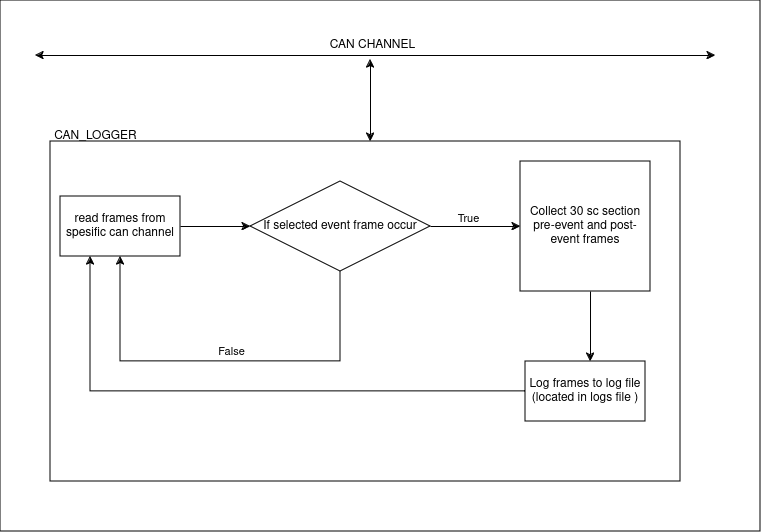

The diagram above was exported from draw.io. Its source (the exported page's mxGraphModel, read from the mxfile embedded in the PNG):
<mxGraphModel dx="2037" dy="750" grid="1" gridSize="10" guides="1" tooltips="1" connect="1" arrows="1" fold="1" page="1" pageScale="1" pageWidth="850" pageHeight="1100" math="0" shadow="0">
  <root>
    <mxCell id="0" />
    <mxCell id="1" parent="0" />
    <mxCell id="gA4Rs9qMRWt9MiBdRbMl-23" value="" style="rounded=0;whiteSpace=wrap;html=1;" vertex="1" parent="1">
      <mxGeometry x="70" y="69" width="760" height="531" as="geometry" />
    </mxCell>
    <mxCell id="gA4Rs9qMRWt9MiBdRbMl-1" value="" style="endArrow=classic;startArrow=classic;html=1;rounded=0;" edge="1" parent="1">
      <mxGeometry width="50" height="50" relative="1" as="geometry">
        <mxPoint x="105" y="124" as="sourcePoint" />
        <mxPoint x="785" y="124" as="targetPoint" />
      </mxGeometry>
    </mxCell>
    <mxCell id="gA4Rs9qMRWt9MiBdRbMl-2" value="CAN CHANNEL" style="text;html=1;align=center;verticalAlign=middle;resizable=0;points=[];autosize=1;strokeColor=none;fillColor=none;" vertex="1" parent="1">
      <mxGeometry x="387" y="99" width="110" height="30" as="geometry" />
    </mxCell>
    <mxCell id="gA4Rs9qMRWt9MiBdRbMl-3" value="" style="endArrow=classic;startArrow=classic;html=1;rounded=0;" edge="1" parent="1">
      <mxGeometry width="50" height="50" relative="1" as="geometry">
        <mxPoint x="440" y="210" as="sourcePoint" />
        <mxPoint x="440" y="128" as="targetPoint" />
      </mxGeometry>
    </mxCell>
    <mxCell id="gA4Rs9qMRWt9MiBdRbMl-4" value="" style="rounded=0;whiteSpace=wrap;html=1;" vertex="1" parent="1">
      <mxGeometry x="120" y="210" width="630" height="340" as="geometry" />
    </mxCell>
    <mxCell id="gA4Rs9qMRWt9MiBdRbMl-5" value="CAN_LOGGER" style="text;html=1;align=center;verticalAlign=middle;resizable=0;points=[];autosize=1;strokeColor=none;fillColor=none;" vertex="1" parent="1">
      <mxGeometry x="110" y="190" width="110" height="30" as="geometry" />
    </mxCell>
    <mxCell id="gA4Rs9qMRWt9MiBdRbMl-7" value="read frames from spesific can channel" style="rounded=0;whiteSpace=wrap;html=1;" vertex="1" parent="1">
      <mxGeometry x="130" y="265" width="120" height="60" as="geometry" />
    </mxCell>
    <mxCell id="gA4Rs9qMRWt9MiBdRbMl-8" value="" style="endArrow=classic;html=1;rounded=0;exitX=1;exitY=0.5;exitDx=0;exitDy=0;entryX=0;entryY=0.5;entryDx=0;entryDy=0;" edge="1" parent="1" source="gA4Rs9qMRWt9MiBdRbMl-7" target="gA4Rs9qMRWt9MiBdRbMl-9">
      <mxGeometry width="50" height="50" relative="1" as="geometry">
        <mxPoint x="370" y="360" as="sourcePoint" />
        <mxPoint x="420" y="310" as="targetPoint" />
      </mxGeometry>
    </mxCell>
    <mxCell id="gA4Rs9qMRWt9MiBdRbMl-9" value="If selected event frame occur " style="rhombus;whiteSpace=wrap;html=1;" vertex="1" parent="1">
      <mxGeometry x="320" y="250" width="180" height="90" as="geometry" />
    </mxCell>
    <mxCell id="gA4Rs9qMRWt9MiBdRbMl-15" value="" style="endArrow=classic;html=1;rounded=0;exitX=0.5;exitY=1;exitDx=0;exitDy=0;entryX=0.5;entryY=1;entryDx=0;entryDy=0;" edge="1" parent="1" source="gA4Rs9qMRWt9MiBdRbMl-9" target="gA4Rs9qMRWt9MiBdRbMl-7">
      <mxGeometry width="50" height="50" relative="1" as="geometry">
        <mxPoint x="370" y="360" as="sourcePoint" />
        <mxPoint x="420" y="310" as="targetPoint" />
        <Array as="points">
          <mxPoint x="410" y="430" />
          <mxPoint x="190" y="430" />
        </Array>
      </mxGeometry>
    </mxCell>
    <mxCell id="gA4Rs9qMRWt9MiBdRbMl-16" value="False" style="edgeLabel;html=1;align=center;verticalAlign=middle;resizable=0;points=[];" vertex="1" connectable="0" parent="gA4Rs9qMRWt9MiBdRbMl-15">
      <mxGeometry x="-0.0971" y="1" relative="1" as="geometry">
        <mxPoint x="-12" y="-11" as="offset" />
      </mxGeometry>
    </mxCell>
    <mxCell id="gA4Rs9qMRWt9MiBdRbMl-17" value="" style="endArrow=classic;html=1;rounded=0;exitX=1;exitY=0.5;exitDx=0;exitDy=0;entryX=0;entryY=0.5;entryDx=0;entryDy=0;" edge="1" parent="1" source="gA4Rs9qMRWt9MiBdRbMl-9" target="gA4Rs9qMRWt9MiBdRbMl-18">
      <mxGeometry width="50" height="50" relative="1" as="geometry">
        <mxPoint x="370" y="360" as="sourcePoint" />
        <mxPoint x="420" y="310" as="targetPoint" />
      </mxGeometry>
    </mxCell>
    <mxCell id="gA4Rs9qMRWt9MiBdRbMl-19" value="True" style="edgeLabel;html=1;align=center;verticalAlign=middle;resizable=0;points=[];" vertex="1" connectable="0" parent="gA4Rs9qMRWt9MiBdRbMl-17">
      <mxGeometry x="-0.3232" y="2" relative="1" as="geometry">
        <mxPoint x="7" y="-6" as="offset" />
      </mxGeometry>
    </mxCell>
    <mxCell id="gA4Rs9qMRWt9MiBdRbMl-18" value="Collect 30 sc section pre-event and post-event frames" style="whiteSpace=wrap;html=1;aspect=fixed;" vertex="1" parent="1">
      <mxGeometry x="590" y="230" width="130" height="130" as="geometry" />
    </mxCell>
    <mxCell id="gA4Rs9qMRWt9MiBdRbMl-20" value="" style="endArrow=classic;html=1;rounded=0;" edge="1" parent="1">
      <mxGeometry width="50" height="50" relative="1" as="geometry">
        <mxPoint x="660.005" y="360" as="sourcePoint" />
        <mxPoint x="660" y="430" as="targetPoint" />
      </mxGeometry>
    </mxCell>
    <mxCell id="gA4Rs9qMRWt9MiBdRbMl-21" value="&lt;div&gt;Log frames to log file &lt;br&gt;&lt;/div&gt;&lt;div&gt;(located in logs file )&lt;br&gt;&lt;/div&gt;" style="rounded=0;whiteSpace=wrap;html=1;" vertex="1" parent="1">
      <mxGeometry x="595" y="430" width="120" height="60" as="geometry" />
    </mxCell>
    <mxCell id="gA4Rs9qMRWt9MiBdRbMl-22" value="" style="endArrow=classic;html=1;rounded=0;exitX=0;exitY=0.5;exitDx=0;exitDy=0;entryX=0.25;entryY=1;entryDx=0;entryDy=0;" edge="1" parent="1" source="gA4Rs9qMRWt9MiBdRbMl-21" target="gA4Rs9qMRWt9MiBdRbMl-7">
      <mxGeometry width="50" height="50" relative="1" as="geometry">
        <mxPoint x="370" y="360" as="sourcePoint" />
        <mxPoint x="480" y="360" as="targetPoint" />
        <Array as="points">
          <mxPoint x="160" y="460" />
        </Array>
      </mxGeometry>
    </mxCell>
  </root>
</mxGraphModel>